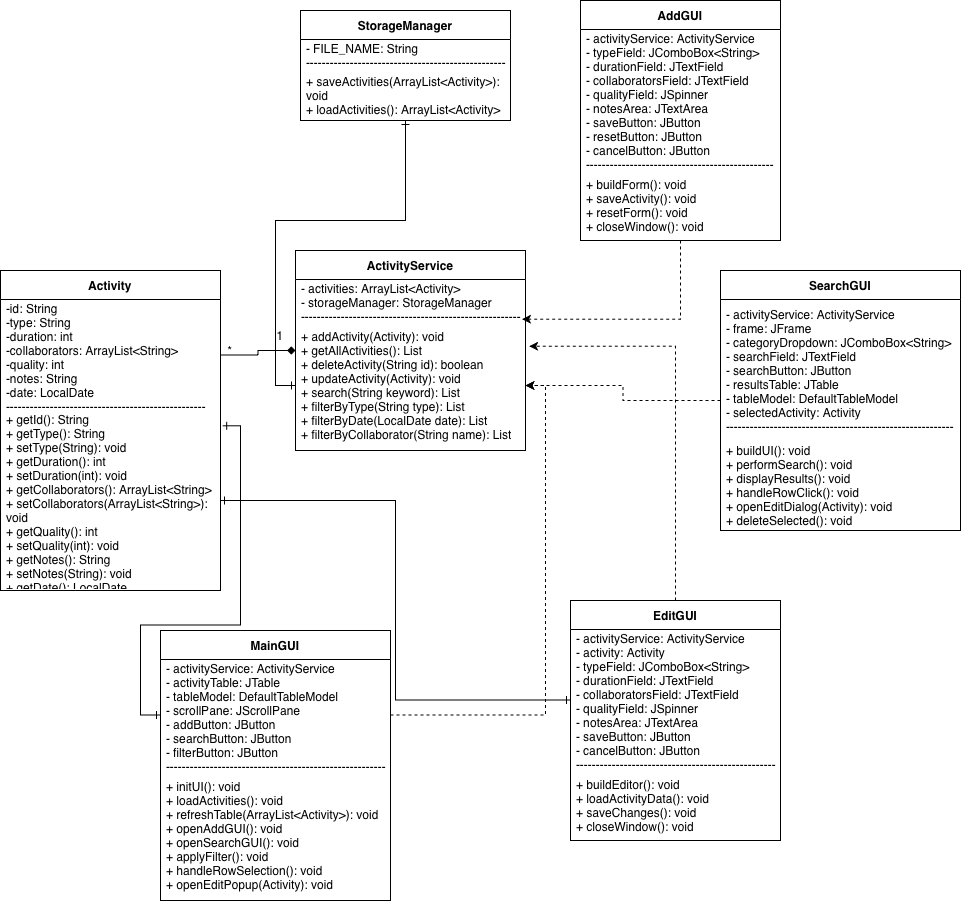

The diagram above was exported from draw.io. Its source (the exported page's mxGraphModel, read from the mxfile embedded in the PNG):
<mxGraphModel dx="1377" dy="827" grid="1" gridSize="10" guides="1" tooltips="1" connect="1" arrows="1" fold="1" page="1" pageScale="1" pageWidth="850" pageHeight="1100" math="0" shadow="0">
  <root>
    <mxCell id="0" />
    <mxCell id="1" parent="0" />
    <mxCell id="jqJBbk6Rypp_7Yuebkob-1" parent="1" style="swimlane;fontStyle=1;align=center;verticalAlign=middle;childLayout=stackLayout;horizontal=1;startSize=29;horizontalStack=0;resizeParent=1;resizeParentMax=0;resizeLast=0;collapsible=0;marginBottom=0;html=1;whiteSpace=wrap;" value="Activity" vertex="1">
      <mxGeometry height="320" width="220" x="300" y="370" as="geometry" />
    </mxCell>
    <mxCell id="jqJBbk6Rypp_7Yuebkob-2" parent="jqJBbk6Rypp_7Yuebkob-1" style="text;html=1;strokeColor=none;fillColor=none;align=left;verticalAlign=middle;spacingLeft=4;spacingRight=4;overflow=hidden;rotatable=0;points=[[0,0.5],[1,0.5]];portConstraint=eastwest;whiteSpace=wrap;" value="-id: String&lt;div&gt;-type: String&lt;/div&gt;&lt;div&gt;-duration: int&lt;/div&gt;&lt;div&gt;-collaborators: ArrayList&amp;lt;String&amp;gt;&lt;/div&gt;&lt;div&gt;-quality: int&lt;/div&gt;&lt;div&gt;-notes: String&lt;/div&gt;&lt;div&gt;-date: LocalDate&lt;/div&gt;--------------------------------------------------" vertex="1">
      <mxGeometry height="111" width="220" y="29" as="geometry" />
    </mxCell>
    <mxCell id="jqJBbk6Rypp_7Yuebkob-3" parent="jqJBbk6Rypp_7Yuebkob-1" style="text;html=1;strokeColor=none;fillColor=none;align=left;verticalAlign=middle;spacingLeft=4;spacingRight=4;overflow=hidden;rotatable=0;points=[[0,0.5],[1,0.5]];portConstraint=eastwest;whiteSpace=wrap;" value="&lt;div&gt;+ getId(): String&lt;br&gt;+ getType(): String&lt;br&gt;+ setType(String): void&lt;br&gt;+ getDuration(): int&lt;br&gt;+ setDuration(int): void&lt;br&gt;+ getCollaborators(): ArrayList&amp;lt;String&amp;gt;&lt;br&gt;+ setCollaborators(ArrayList&amp;lt;String&amp;gt;): void&lt;br&gt;+ getQuality(): int&lt;br&gt;+ setQuality(int): void&lt;br&gt;+ getNotes(): String&lt;br&gt;+ setNotes(String): void&lt;br&gt;+ getDate(): LocalDate&lt;br&gt;&lt;/div&gt;" vertex="1">
      <mxGeometry height="180" width="220" y="140" as="geometry" />
    </mxCell>
    <mxCell id="jqJBbk6Rypp_7Yuebkob-23" edge="1" parent="1" source="jqJBbk6Rypp_7Yuebkob-4" style="edgeStyle=orthogonalEdgeStyle;rounded=0;orthogonalLoop=1;jettySize=auto;html=1;startArrow=diamond;startFill=1;endArrow=none;endFill=0;" target="jqJBbk6Rypp_7Yuebkob-2">
      <mxGeometry relative="1" as="geometry" />
    </mxCell>
    <mxCell id="jqJBbk6Rypp_7Yuebkob-4" parent="1" style="swimlane;fontStyle=1;align=center;verticalAlign=middle;childLayout=stackLayout;horizontal=1;startSize=29;horizontalStack=0;resizeParent=1;resizeParentMax=0;resizeLast=0;collapsible=0;marginBottom=0;html=1;whiteSpace=wrap;" value="ActivityService" vertex="1">
      <mxGeometry height="200" width="230" x="595" y="350" as="geometry" />
    </mxCell>
    <mxCell id="jqJBbk6Rypp_7Yuebkob-5" parent="jqJBbk6Rypp_7Yuebkob-4" style="text;html=1;strokeColor=none;fillColor=none;align=left;verticalAlign=middle;spacingLeft=4;spacingRight=4;overflow=hidden;rotatable=0;points=[[0,0.5],[1,0.5]];portConstraint=eastwest;whiteSpace=wrap;" value="- activities: ArrayList&amp;lt;Activity&amp;gt;&lt;br&gt;- storageManager: StorageManager&lt;br&gt;-------------------------------------------------------" vertex="1">
      <mxGeometry height="41" width="230" y="29" as="geometry" />
    </mxCell>
    <mxCell id="jqJBbk6Rypp_7Yuebkob-6" parent="jqJBbk6Rypp_7Yuebkob-4" style="text;html=1;strokeColor=none;fillColor=none;align=left;verticalAlign=middle;spacingLeft=4;spacingRight=4;overflow=hidden;rotatable=0;points=[[0,0.5],[1,0.5]];portConstraint=eastwest;whiteSpace=wrap;" value="+ addActivity(Activity): void&lt;br/&gt;+ getAllActivities(): List&lt;br/&gt;+ deleteActivity(String id): boolean&lt;br/&gt;+ updateActivity(Activity): void&lt;br/&gt;+ search(String keyword): List&lt;br/&gt;+ filterByType(String type): List&lt;br/&gt;+ filterByDate(LocalDate date): List&lt;br/&gt;+ filterByCollaborator(String name): List" vertex="1">
      <mxGeometry height="130" width="230" y="70" as="geometry" />
    </mxCell>
    <mxCell id="jqJBbk6Rypp_7Yuebkob-27" edge="1" parent="1" source="jqJBbk6Rypp_7Yuebkob-7" style="edgeStyle=orthogonalEdgeStyle;rounded=0;orthogonalLoop=1;jettySize=auto;html=1;endArrow=ERone;endFill=0;startArrow=ERone;startFill=0;" target="jqJBbk6Rypp_7Yuebkob-6">
      <mxGeometry relative="1" as="geometry" />
    </mxCell>
    <mxCell id="jqJBbk6Rypp_7Yuebkob-7" parent="1" style="swimlane;fontStyle=1;align=center;verticalAlign=middle;childLayout=stackLayout;horizontal=1;startSize=29;horizontalStack=0;resizeParent=1;resizeParentMax=0;resizeLast=0;collapsible=0;marginBottom=0;html=1;whiteSpace=wrap;" value="StorageManager" vertex="1">
      <mxGeometry height="110" width="210" x="600" y="110" as="geometry" />
    </mxCell>
    <mxCell id="jqJBbk6Rypp_7Yuebkob-8" parent="jqJBbk6Rypp_7Yuebkob-7" style="text;html=1;strokeColor=none;fillColor=none;align=left;verticalAlign=middle;spacingLeft=4;spacingRight=4;overflow=hidden;rotatable=0;points=[[0,0.5],[1,0.5]];portConstraint=eastwest;whiteSpace=wrap;" value="- FILE_NAME: String&lt;br&gt;-------------------------------------------------------" vertex="1">
      <mxGeometry height="31" width="210" y="29" as="geometry" />
    </mxCell>
    <mxCell id="jqJBbk6Rypp_7Yuebkob-9" parent="jqJBbk6Rypp_7Yuebkob-7" style="text;html=1;strokeColor=none;fillColor=none;align=left;verticalAlign=middle;spacingLeft=4;spacingRight=4;overflow=hidden;rotatable=0;points=[[0,0.5],[1,0.5]];portConstraint=eastwest;whiteSpace=wrap;" value="+ saveActivities(ArrayList&amp;lt;Activity&amp;gt;): void&lt;br&gt;+ loadActivities(): ArrayList&amp;lt;Activity&amp;gt;" vertex="1">
      <mxGeometry height="50" width="210" y="60" as="geometry" />
    </mxCell>
    <mxCell id="jqJBbk6Rypp_7Yuebkob-11" parent="1" style="swimlane;fontStyle=1;align=center;verticalAlign=middle;childLayout=stackLayout;horizontal=1;startSize=29;horizontalStack=0;resizeParent=1;resizeParentMax=0;resizeLast=0;collapsible=0;marginBottom=0;html=1;whiteSpace=wrap;" value="MainGUI" vertex="1">
      <mxGeometry height="270" width="230" x="460" y="730" as="geometry" />
    </mxCell>
    <mxCell id="jqJBbk6Rypp_7Yuebkob-12" parent="jqJBbk6Rypp_7Yuebkob-11" style="text;html=1;strokeColor=none;fillColor=none;align=left;verticalAlign=middle;spacingLeft=4;spacingRight=4;overflow=hidden;rotatable=0;points=[[0,0.5],[1,0.5]];portConstraint=eastwest;whiteSpace=wrap;" value="&lt;div&gt;- activityService: ActivityService&lt;/div&gt;&lt;div&gt;- activityTable: JTable&lt;/div&gt;&lt;div&gt;- tableModel: DefaultTableModel&lt;/div&gt;&lt;div&gt;- scrollPane: JScrollPane&lt;/div&gt;&lt;div&gt;- addButton: JButton&lt;/div&gt;&lt;div&gt;- searchButton: JButton&lt;/div&gt;- filterButton: JButton&lt;div&gt;-------------------------------------------------------&lt;/div&gt;" vertex="1">
      <mxGeometry height="111" width="230" y="29" as="geometry" />
    </mxCell>
    <mxCell id="jqJBbk6Rypp_7Yuebkob-13" parent="jqJBbk6Rypp_7Yuebkob-11" style="text;html=1;strokeColor=none;fillColor=none;align=left;verticalAlign=middle;spacingLeft=4;spacingRight=4;overflow=hidden;rotatable=0;points=[[0,0.5],[1,0.5]];portConstraint=eastwest;whiteSpace=wrap;" value="&lt;div&gt;+ initUI(): void&lt;/div&gt;&lt;div&gt;+ loadActivities(): void&lt;/div&gt;&lt;div&gt;+ refreshTable(ArrayList&amp;lt;Activity&amp;gt;): void&lt;/div&gt;&lt;div&gt;+ openAddGUI(): void&lt;/div&gt;&lt;div&gt;+ openSearchGUI(): void&lt;/div&gt;&lt;div&gt;+ applyFilter(): void&lt;/div&gt;&lt;div&gt;+ handleRowSelection(): void&lt;/div&gt;&lt;div&gt;+ openEditPopup(Activity): void&lt;/div&gt;" vertex="1">
      <mxGeometry height="130" width="230" y="140" as="geometry" />
    </mxCell>
    <mxCell id="jqJBbk6Rypp_7Yuebkob-14" parent="1" style="swimlane;fontStyle=1;align=center;verticalAlign=middle;childLayout=stackLayout;horizontal=1;startSize=29;horizontalStack=0;resizeParent=1;resizeParentMax=0;resizeLast=0;collapsible=0;marginBottom=0;html=1;whiteSpace=wrap;" value="AddGUI" vertex="1">
      <mxGeometry height="240" width="200" x="880" y="100" as="geometry" />
    </mxCell>
    <mxCell id="jqJBbk6Rypp_7Yuebkob-15" parent="jqJBbk6Rypp_7Yuebkob-14" style="text;html=1;strokeColor=none;fillColor=none;align=left;verticalAlign=middle;spacingLeft=4;spacingRight=4;overflow=hidden;rotatable=0;points=[[0,0.5],[1,0.5]];portConstraint=eastwest;whiteSpace=wrap;" value="&lt;div&gt;- activityService: ActivityService&lt;/div&gt;&lt;div&gt;- typeField: JComboBox&amp;lt;String&amp;gt;&lt;/div&gt;&lt;div&gt;- durationField: JTextField&lt;/div&gt;&lt;div&gt;- collaboratorsField: JTextField&lt;/div&gt;&lt;div&gt;- qualityField: JSpinner&lt;/div&gt;&lt;div&gt;- notesArea: JTextArea&lt;/div&gt;&lt;div&gt;- saveButton: JButton&lt;/div&gt;&lt;div&gt;- resetButton: JButton&lt;/div&gt;&lt;div&gt;- cancelButton: JButton&lt;/div&gt;&lt;div&gt;-----------------------------------------------&lt;/div&gt;" vertex="1">
      <mxGeometry height="141" width="200" y="29" as="geometry" />
    </mxCell>
    <mxCell id="jqJBbk6Rypp_7Yuebkob-16" parent="jqJBbk6Rypp_7Yuebkob-14" style="text;html=1;strokeColor=none;fillColor=none;align=left;verticalAlign=middle;spacingLeft=4;spacingRight=4;overflow=hidden;rotatable=0;points=[[0,0.5],[1,0.5]];portConstraint=eastwest;whiteSpace=wrap;" value="+ buildForm(): void&lt;br&gt;+ saveActivity(): void&lt;br&gt;+ resetForm(): void&lt;br&gt;+ closeWindow(): void" vertex="1">
      <mxGeometry height="70" width="200" y="170" as="geometry" />
    </mxCell>
    <mxCell id="jqJBbk6Rypp_7Yuebkob-33" edge="1" parent="1" source="jqJBbk6Rypp_7Yuebkob-17" style="edgeStyle=orthogonalEdgeStyle;rounded=0;orthogonalLoop=1;jettySize=auto;html=1;dashed=1;" target="jqJBbk6Rypp_7Yuebkob-6">
      <mxGeometry relative="1" as="geometry" />
    </mxCell>
    <mxCell id="jqJBbk6Rypp_7Yuebkob-17" parent="1" style="swimlane;fontStyle=1;align=center;verticalAlign=middle;childLayout=stackLayout;horizontal=1;startSize=29;horizontalStack=0;resizeParent=1;resizeParentMax=0;resizeLast=0;collapsible=0;marginBottom=0;html=1;whiteSpace=wrap;" value="SearchGUI" vertex="1">
      <mxGeometry height="260" width="240" x="1020" y="370" as="geometry" />
    </mxCell>
    <mxCell id="jqJBbk6Rypp_7Yuebkob-18" parent="jqJBbk6Rypp_7Yuebkob-17" style="text;html=1;strokeColor=none;fillColor=none;align=left;verticalAlign=middle;spacingLeft=4;spacingRight=4;overflow=hidden;rotatable=0;points=[[0,0.5],[1,0.5]];portConstraint=eastwest;whiteSpace=wrap;" value="&lt;div&gt;&lt;div&gt;- activityService: ActivityService&lt;/div&gt;&lt;div&gt;- frame: JFrame&lt;/div&gt;&lt;div&gt;- categoryDropdown: JComboBox&amp;lt;String&amp;gt;&lt;/div&gt;&lt;div&gt;- searchField: JTextField&lt;/div&gt;&lt;div&gt;- searchButton: JButton&lt;/div&gt;&lt;div&gt;- resultsTable: JTable&lt;/div&gt;&lt;div&gt;- tableModel: DefaultTableModel&lt;/div&gt;&lt;div&gt;- selectedActivity: Activity&lt;/div&gt;&lt;/div&gt;&lt;div&gt;---------------------------------------------------------&lt;/div&gt;" vertex="1">
      <mxGeometry height="141" width="240" y="29" as="geometry" />
    </mxCell>
    <mxCell id="jqJBbk6Rypp_7Yuebkob-19" parent="jqJBbk6Rypp_7Yuebkob-17" style="text;html=1;strokeColor=none;fillColor=none;align=left;verticalAlign=middle;spacingLeft=4;spacingRight=4;overflow=hidden;rotatable=0;points=[[0,0.5],[1,0.5]];portConstraint=eastwest;whiteSpace=wrap;" value="&lt;div&gt;+ buildUI(): void&lt;/div&gt;&lt;div&gt;+ performSearch(): void&lt;/div&gt;&lt;div&gt;+ displayResults(): void&lt;/div&gt;&lt;div&gt;+ handleRowClick(): void&lt;/div&gt;&lt;div&gt;+ openEditDialog(Activity): void&lt;/div&gt;&lt;div&gt;+ deleteSelected(): void&lt;/div&gt;" vertex="1">
      <mxGeometry height="90" width="240" y="170" as="geometry" />
    </mxCell>
    <mxCell id="jqJBbk6Rypp_7Yuebkob-20" parent="1" style="swimlane;fontStyle=1;align=center;verticalAlign=middle;childLayout=stackLayout;horizontal=1;startSize=29;horizontalStack=0;resizeParent=1;resizeParentMax=0;resizeLast=0;collapsible=0;marginBottom=0;html=1;whiteSpace=wrap;" value="EditGUI" vertex="1">
      <mxGeometry height="240" width="210" x="870" y="700" as="geometry" />
    </mxCell>
    <mxCell id="jqJBbk6Rypp_7Yuebkob-21" parent="jqJBbk6Rypp_7Yuebkob-20" style="text;html=1;strokeColor=none;fillColor=none;align=left;verticalAlign=middle;spacingLeft=4;spacingRight=4;overflow=hidden;rotatable=0;points=[[0,0.5],[1,0.5]];portConstraint=eastwest;whiteSpace=wrap;" value="&lt;div&gt;&lt;div&gt;- activityService: ActivityService&lt;/div&gt;&lt;div&gt;- activity: Activity&lt;/div&gt;&lt;div&gt;- typeField: JComboBox&amp;lt;String&amp;gt;&lt;/div&gt;&lt;div&gt;- durationField: JTextField&lt;/div&gt;&lt;div&gt;- collaboratorsField: JTextField&lt;/div&gt;&lt;div&gt;- qualityField: JSpinner&lt;/div&gt;&lt;div&gt;- notesArea: JTextArea&lt;/div&gt;&lt;div&gt;- saveButton: JButton&lt;/div&gt;&lt;div&gt;- cancelButton: JButton&lt;/div&gt;&lt;/div&gt;&lt;div&gt;--------------------------------------------------&lt;/div&gt;" vertex="1">
      <mxGeometry height="141" width="210" y="29" as="geometry" />
    </mxCell>
    <mxCell id="jqJBbk6Rypp_7Yuebkob-22" parent="jqJBbk6Rypp_7Yuebkob-20" style="text;html=1;strokeColor=none;fillColor=none;align=left;verticalAlign=middle;spacingLeft=4;spacingRight=4;overflow=hidden;rotatable=0;points=[[0,0.5],[1,0.5]];portConstraint=eastwest;whiteSpace=wrap;" value="&lt;div&gt;+ buildEditor(): void&lt;/div&gt;&lt;div&gt;+ loadActivityData(): void&lt;/div&gt;&lt;div&gt;+ saveChanges(): void&lt;/div&gt;&lt;div&gt;+ closeWindow(): void&lt;/div&gt;" vertex="1">
      <mxGeometry height="70" width="210" y="170" as="geometry" />
    </mxCell>
    <mxCell id="jqJBbk6Rypp_7Yuebkob-24" parent="1" style="text;html=1;whiteSpace=wrap;strokeColor=none;fillColor=none;align=center;verticalAlign=middle;rounded=0;" value="1" vertex="1">
      <mxGeometry height="30" width="60" x="550" y="420" as="geometry" />
    </mxCell>
    <mxCell id="jqJBbk6Rypp_7Yuebkob-25" parent="1" style="text;html=1;whiteSpace=wrap;strokeColor=none;fillColor=none;align=center;verticalAlign=middle;rounded=0;" value="*" vertex="1">
      <mxGeometry height="30" width="60" x="500" y="435" as="geometry" />
    </mxCell>
    <mxCell id="jqJBbk6Rypp_7Yuebkob-31" edge="1" parent="1" source="jqJBbk6Rypp_7Yuebkob-12" style="edgeStyle=orthogonalEdgeStyle;rounded=0;orthogonalLoop=1;jettySize=auto;html=1;entryX=1;entryY=0.5;entryDx=0;entryDy=0;dashed=1;" target="jqJBbk6Rypp_7Yuebkob-6">
      <mxGeometry relative="1" as="geometry" />
    </mxCell>
    <mxCell id="jqJBbk6Rypp_7Yuebkob-32" edge="1" parent="1" source="jqJBbk6Rypp_7Yuebkob-20" style="edgeStyle=orthogonalEdgeStyle;rounded=0;orthogonalLoop=1;jettySize=auto;html=1;entryX=1.016;entryY=0.198;entryDx=0;entryDy=0;entryPerimeter=0;dashed=1;" target="jqJBbk6Rypp_7Yuebkob-6">
      <mxGeometry relative="1" as="geometry" />
    </mxCell>
    <mxCell id="jqJBbk6Rypp_7Yuebkob-35" edge="1" parent="1" source="jqJBbk6Rypp_7Yuebkob-14" style="edgeStyle=orthogonalEdgeStyle;rounded=0;orthogonalLoop=1;jettySize=auto;html=1;entryX=0.985;entryY=-0.01;entryDx=0;entryDy=0;entryPerimeter=0;dashed=1;" target="jqJBbk6Rypp_7Yuebkob-6">
      <mxGeometry relative="1" as="geometry" />
    </mxCell>
    <mxCell id="jqJBbk6Rypp_7Yuebkob-36" edge="1" parent="1" source="jqJBbk6Rypp_7Yuebkob-21" style="edgeStyle=orthogonalEdgeStyle;rounded=0;orthogonalLoop=1;jettySize=auto;html=1;endArrow=ERone;endFill=0;startArrow=ERone;startFill=0;" target="jqJBbk6Rypp_7Yuebkob-3">
      <mxGeometry relative="1" as="geometry" />
    </mxCell>
    <mxCell id="jqJBbk6Rypp_7Yuebkob-38" edge="1" parent="1" source="jqJBbk6Rypp_7Yuebkob-12" style="edgeStyle=orthogonalEdgeStyle;rounded=0;orthogonalLoop=1;jettySize=auto;html=1;entryX=1.01;entryY=0.085;entryDx=0;entryDy=0;entryPerimeter=0;endArrow=ERone;endFill=0;startArrow=ERone;startFill=0;" target="jqJBbk6Rypp_7Yuebkob-3">
      <mxGeometry relative="1" as="geometry">
        <mxPoint x="290" y="550" as="targetPoint" />
      </mxGeometry>
    </mxCell>
  </root>
</mxGraphModel>